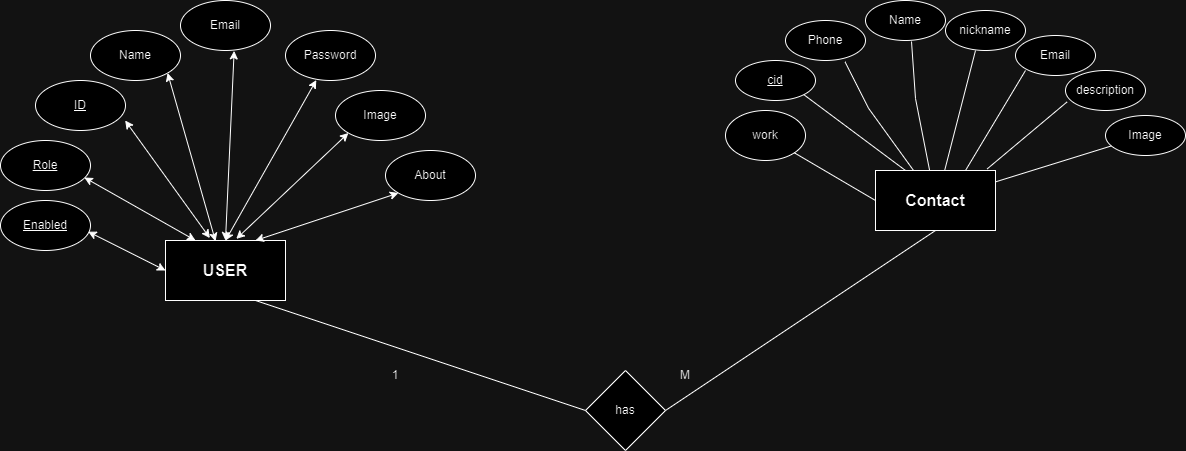

The diagram above was exported from draw.io. Its source (the exported page's mxGraphModel, read from the mxfile embedded in the PNG):
<mxGraphModel dx="1400" dy="733" grid="1" gridSize="10" guides="1" tooltips="1" connect="1" arrows="1" fold="1" page="1" pageScale="1" pageWidth="850" pageHeight="1100" math="0" shadow="0">
  <root>
    <mxCell id="0" />
    <mxCell id="1" parent="0" />
    <mxCell id="WpxPtaeJXDi3s43FhTQI-2" value="&lt;b style=&quot;font-size: 16px;&quot;&gt;USER&lt;/b&gt;" style="rounded=0;whiteSpace=wrap;html=1;fontSize=16;" vertex="1" parent="1">
      <mxGeometry x="390" y="360" width="120" height="60" as="geometry" />
    </mxCell>
    <mxCell id="WpxPtaeJXDi3s43FhTQI-3" value="&lt;u&gt;ID&lt;/u&gt;" style="ellipse;whiteSpace=wrap;html=1;" vertex="1" parent="1">
      <mxGeometry x="260" y="200" width="90" height="50" as="geometry" />
    </mxCell>
    <mxCell id="WpxPtaeJXDi3s43FhTQI-4" value="Name" style="ellipse;whiteSpace=wrap;html=1;" vertex="1" parent="1">
      <mxGeometry x="315" y="150" width="90" height="50" as="geometry" />
    </mxCell>
    <mxCell id="WpxPtaeJXDi3s43FhTQI-5" value="Email" style="ellipse;whiteSpace=wrap;html=1;" vertex="1" parent="1">
      <mxGeometry x="405" y="120" width="90" height="50" as="geometry" />
    </mxCell>
    <mxCell id="WpxPtaeJXDi3s43FhTQI-6" value="Password" style="ellipse;whiteSpace=wrap;html=1;" vertex="1" parent="1">
      <mxGeometry x="510" y="150" width="90" height="50" as="geometry" />
    </mxCell>
    <mxCell id="WpxPtaeJXDi3s43FhTQI-7" value="Image" style="ellipse;whiteSpace=wrap;html=1;" vertex="1" parent="1">
      <mxGeometry x="560" y="210" width="90" height="50" as="geometry" />
    </mxCell>
    <mxCell id="WpxPtaeJXDi3s43FhTQI-8" value="About" style="ellipse;whiteSpace=wrap;html=1;" vertex="1" parent="1">
      <mxGeometry x="610" y="270" width="90" height="50" as="geometry" />
    </mxCell>
    <mxCell id="WpxPtaeJXDi3s43FhTQI-9" value="&lt;u&gt;Role&lt;/u&gt;" style="ellipse;whiteSpace=wrap;html=1;" vertex="1" parent="1">
      <mxGeometry x="225" y="260" width="90" height="50" as="geometry" />
    </mxCell>
    <mxCell id="WpxPtaeJXDi3s43FhTQI-10" value="&lt;u&gt;Enabled&lt;/u&gt;" style="ellipse;whiteSpace=wrap;html=1;" vertex="1" parent="1">
      <mxGeometry x="225" y="320" width="90" height="50" as="geometry" />
    </mxCell>
    <mxCell id="WpxPtaeJXDi3s43FhTQI-12" value="" style="endArrow=classic;startArrow=classic;html=1;rounded=0;entryX=0.596;entryY=1.008;entryDx=0;entryDy=0;entryPerimeter=0;exitX=0.5;exitY=0;exitDx=0;exitDy=0;" edge="1" parent="1" source="WpxPtaeJXDi3s43FhTQI-2" target="WpxPtaeJXDi3s43FhTQI-5">
      <mxGeometry width="50" height="50" relative="1" as="geometry">
        <mxPoint x="430" y="330" as="sourcePoint" />
        <mxPoint x="410" y="210" as="targetPoint" />
      </mxGeometry>
    </mxCell>
    <mxCell id="WpxPtaeJXDi3s43FhTQI-13" value="" style="endArrow=classic;startArrow=classic;html=1;rounded=0;entryX=1;entryY=1;entryDx=0;entryDy=0;exitX=0.417;exitY=0.013;exitDx=0;exitDy=0;exitPerimeter=0;" edge="1" parent="1" source="WpxPtaeJXDi3s43FhTQI-2" target="WpxPtaeJXDi3s43FhTQI-4">
      <mxGeometry width="50" height="50" relative="1" as="geometry">
        <mxPoint x="406" y="340" as="sourcePoint" />
        <mxPoint x="390" y="190" as="targetPoint" />
      </mxGeometry>
    </mxCell>
    <mxCell id="WpxPtaeJXDi3s43FhTQI-14" value="" style="endArrow=classic;startArrow=classic;html=1;rounded=0;entryX=0.996;entryY=0.8;entryDx=0;entryDy=0;entryPerimeter=0;exitX=0.37;exitY=-0.04;exitDx=0;exitDy=0;exitPerimeter=0;" edge="1" parent="1" source="WpxPtaeJXDi3s43FhTQI-2" target="WpxPtaeJXDi3s43FhTQI-3">
      <mxGeometry width="50" height="50" relative="1" as="geometry">
        <mxPoint x="413" y="358" as="sourcePoint" />
        <mxPoint x="350" y="230" as="targetPoint" />
      </mxGeometry>
    </mxCell>
    <mxCell id="WpxPtaeJXDi3s43FhTQI-15" value="" style="endArrow=classic;startArrow=classic;html=1;rounded=0;entryX=0.932;entryY=0.74;entryDx=0;entryDy=0;entryPerimeter=0;exitX=0.25;exitY=0;exitDx=0;exitDy=0;" edge="1" parent="1" source="WpxPtaeJXDi3s43FhTQI-2" target="WpxPtaeJXDi3s43FhTQI-9">
      <mxGeometry width="50" height="50" relative="1" as="geometry">
        <mxPoint x="404" y="370" as="sourcePoint" />
        <mxPoint x="320" y="292" as="targetPoint" />
      </mxGeometry>
    </mxCell>
    <mxCell id="WpxPtaeJXDi3s43FhTQI-16" value="" style="endArrow=classic;startArrow=classic;html=1;rounded=0;entryX=0.974;entryY=0.623;entryDx=0;entryDy=0;entryPerimeter=0;exitX=0;exitY=0.5;exitDx=0;exitDy=0;" edge="1" parent="1" source="WpxPtaeJXDi3s43FhTQI-2" target="WpxPtaeJXDi3s43FhTQI-10">
      <mxGeometry width="50" height="50" relative="1" as="geometry">
        <mxPoint x="430" y="379" as="sourcePoint" />
        <mxPoint x="330" y="341" as="targetPoint" />
      </mxGeometry>
    </mxCell>
    <mxCell id="WpxPtaeJXDi3s43FhTQI-17" value="" style="endArrow=classic;startArrow=classic;html=1;rounded=0;entryX=0.342;entryY=0.992;entryDx=0;entryDy=0;entryPerimeter=0;exitX=0.5;exitY=0;exitDx=0;exitDy=0;" edge="1" parent="1" source="WpxPtaeJXDi3s43FhTQI-2" target="WpxPtaeJXDi3s43FhTQI-6">
      <mxGeometry width="50" height="50" relative="1" as="geometry">
        <mxPoint x="450" y="330" as="sourcePoint" />
        <mxPoint x="444" y="190" as="targetPoint" />
      </mxGeometry>
    </mxCell>
    <mxCell id="WpxPtaeJXDi3s43FhTQI-18" value="" style="endArrow=classic;startArrow=classic;html=1;rounded=0;entryX=0;entryY=1;entryDx=0;entryDy=0;exitX=0.59;exitY=-0.027;exitDx=0;exitDy=0;exitPerimeter=0;" edge="1" parent="1" source="WpxPtaeJXDi3s43FhTQI-2" target="WpxPtaeJXDi3s43FhTQI-7">
      <mxGeometry width="50" height="50" relative="1" as="geometry">
        <mxPoint x="460" y="340" as="sourcePoint" />
        <mxPoint x="511" y="210" as="targetPoint" />
      </mxGeometry>
    </mxCell>
    <mxCell id="WpxPtaeJXDi3s43FhTQI-19" value="" style="endArrow=classic;startArrow=classic;html=1;rounded=0;entryX=0;entryY=1;entryDx=0;entryDy=0;exitX=0.75;exitY=0;exitDx=0;exitDy=0;" edge="1" parent="1" source="WpxPtaeJXDi3s43FhTQI-2" target="WpxPtaeJXDi3s43FhTQI-8">
      <mxGeometry width="50" height="50" relative="1" as="geometry">
        <mxPoint x="471" y="338" as="sourcePoint" />
        <mxPoint x="543" y="253" as="targetPoint" />
      </mxGeometry>
    </mxCell>
    <mxCell id="WpxPtaeJXDi3s43FhTQI-20" value="&lt;b style=&quot;font-size: 16px;&quot;&gt;Contact&lt;/b&gt;" style="rounded=0;whiteSpace=wrap;html=1;fontSize=16;" vertex="1" parent="1">
      <mxGeometry x="1100" y="290" width="120" height="60" as="geometry" />
    </mxCell>
    <mxCell id="WpxPtaeJXDi3s43FhTQI-119" value="Phone" style="ellipse;whiteSpace=wrap;html=1;" vertex="1" parent="1">
      <mxGeometry x="1010" y="140" width="80" height="40" as="geometry" />
    </mxCell>
    <mxCell id="WpxPtaeJXDi3s43FhTQI-120" value="&lt;u&gt;cid&lt;/u&gt;" style="ellipse;whiteSpace=wrap;html=1;" vertex="1" parent="1">
      <mxGeometry x="960" y="180" width="80" height="40" as="geometry" />
    </mxCell>
    <mxCell id="WpxPtaeJXDi3s43FhTQI-121" value="Name" style="ellipse;whiteSpace=wrap;html=1;" vertex="1" parent="1">
      <mxGeometry x="1090" y="120" width="80" height="40" as="geometry" />
    </mxCell>
    <mxCell id="WpxPtaeJXDi3s43FhTQI-122" value="nickname" style="ellipse;whiteSpace=wrap;html=1;" vertex="1" parent="1">
      <mxGeometry x="1170" y="130" width="80" height="40" as="geometry" />
    </mxCell>
    <mxCell id="WpxPtaeJXDi3s43FhTQI-123" value="Email" style="ellipse;whiteSpace=wrap;html=1;" vertex="1" parent="1">
      <mxGeometry x="1240" y="155" width="80" height="40" as="geometry" />
    </mxCell>
    <mxCell id="WpxPtaeJXDi3s43FhTQI-124" value="description" style="ellipse;whiteSpace=wrap;html=1;" vertex="1" parent="1">
      <mxGeometry x="1290" y="190" width="80" height="40" as="geometry" />
    </mxCell>
    <mxCell id="WpxPtaeJXDi3s43FhTQI-125" value="Image" style="ellipse;whiteSpace=wrap;html=1;" vertex="1" parent="1">
      <mxGeometry x="1330" y="235" width="80" height="40" as="geometry" />
    </mxCell>
    <mxCell id="WpxPtaeJXDi3s43FhTQI-126" value="" style="endArrow=none;html=1;rounded=0;entryX=0.744;entryY=1.033;entryDx=0;entryDy=0;entryPerimeter=0;exitX=0.315;exitY=-0.006;exitDx=0;exitDy=0;exitPerimeter=0;" edge="1" parent="1" source="WpxPtaeJXDi3s43FhTQI-20" target="WpxPtaeJXDi3s43FhTQI-119">
      <mxGeometry width="50" height="50" relative="1" as="geometry">
        <mxPoint x="1117.52" y="295.53999999999996" as="sourcePoint" />
        <mxPoint x="1080.0000000000002" y="170" as="targetPoint" />
        <Array as="points">
          <mxPoint x="1093.04" y="227.76" />
        </Array>
      </mxGeometry>
    </mxCell>
    <mxCell id="WpxPtaeJXDi3s43FhTQI-127" value="" style="endArrow=none;html=1;rounded=0;entryX=0.337;entryY=1.056;entryDx=0;entryDy=0;entryPerimeter=0;exitX=0.577;exitY=-0.006;exitDx=0;exitDy=0;exitPerimeter=0;" edge="1" parent="1" source="WpxPtaeJXDi3s43FhTQI-20">
      <mxGeometry width="50" height="50" relative="1" as="geometry">
        <mxPoint x="1237" y="296" as="sourcePoint" />
        <mxPoint x="1200" y="170" as="targetPoint" />
        <Array as="points" />
      </mxGeometry>
    </mxCell>
    <mxCell id="WpxPtaeJXDi3s43FhTQI-128" value="" style="endArrow=none;html=1;rounded=0;entryX=0.337;entryY=1.056;entryDx=0;entryDy=0;entryPerimeter=0;exitX=0.75;exitY=0;exitDx=0;exitDy=0;" edge="1" parent="1" source="WpxPtaeJXDi3s43FhTQI-20">
      <mxGeometry width="50" height="50" relative="1" as="geometry">
        <mxPoint x="1227" y="306" as="sourcePoint" />
        <mxPoint x="1250" y="190" as="targetPoint" />
        <Array as="points" />
      </mxGeometry>
    </mxCell>
    <mxCell id="WpxPtaeJXDi3s43FhTQI-129" value="" style="endArrow=none;html=1;rounded=0;entryX=0.021;entryY=0.783;entryDx=0;entryDy=0;entryPerimeter=0;exitX=0.931;exitY=-0.027;exitDx=0;exitDy=0;exitPerimeter=0;" edge="1" parent="1" source="WpxPtaeJXDi3s43FhTQI-20" target="WpxPtaeJXDi3s43FhTQI-124">
      <mxGeometry width="50" height="50" relative="1" as="geometry">
        <mxPoint x="1208" y="296" as="sourcePoint" />
        <mxPoint x="1260" y="200" as="targetPoint" />
        <Array as="points" />
      </mxGeometry>
    </mxCell>
    <mxCell id="WpxPtaeJXDi3s43FhTQI-130" value="" style="endArrow=none;html=1;rounded=0;" edge="1" parent="1" source="WpxPtaeJXDi3s43FhTQI-20" target="WpxPtaeJXDi3s43FhTQI-125">
      <mxGeometry width="50" height="50" relative="1" as="geometry">
        <mxPoint x="1222" y="298" as="sourcePoint" />
        <mxPoint x="1302" y="231" as="targetPoint" />
        <Array as="points" />
      </mxGeometry>
    </mxCell>
    <mxCell id="WpxPtaeJXDi3s43FhTQI-131" value="" style="endArrow=none;html=1;rounded=0;entryX=0.575;entryY=1.025;entryDx=0;entryDy=0;entryPerimeter=0;" edge="1" parent="1" source="WpxPtaeJXDi3s43FhTQI-20" target="WpxPtaeJXDi3s43FhTQI-121">
      <mxGeometry width="50" height="50" relative="1" as="geometry">
        <mxPoint x="1164" y="286" as="sourcePoint" />
        <mxPoint x="1127" y="160" as="targetPoint" />
        <Array as="points">
          <mxPoint x="1140" y="218" />
        </Array>
      </mxGeometry>
    </mxCell>
    <mxCell id="WpxPtaeJXDi3s43FhTQI-132" value="" style="endArrow=none;html=1;rounded=0;entryX=1;entryY=1;entryDx=0;entryDy=0;exitX=0.25;exitY=0;exitDx=0;exitDy=0;" edge="1" parent="1" source="WpxPtaeJXDi3s43FhTQI-20" target="WpxPtaeJXDi3s43FhTQI-120">
      <mxGeometry width="50" height="50" relative="1" as="geometry">
        <mxPoint x="1148" y="300" as="sourcePoint" />
        <mxPoint x="1080" y="191" as="targetPoint" />
        <Array as="points" />
      </mxGeometry>
    </mxCell>
    <mxCell id="WpxPtaeJXDi3s43FhTQI-133" value="work" style="ellipse;whiteSpace=wrap;html=1;" vertex="1" parent="1">
      <mxGeometry x="950" y="230" width="80" height="50" as="geometry" />
    </mxCell>
    <mxCell id="WpxPtaeJXDi3s43FhTQI-134" value="" style="endArrow=none;html=1;rounded=0;entryX=1;entryY=1;entryDx=0;entryDy=0;exitX=0;exitY=0.5;exitDx=0;exitDy=0;" edge="1" parent="1" source="WpxPtaeJXDi3s43FhTQI-20" target="WpxPtaeJXDi3s43FhTQI-133">
      <mxGeometry width="50" height="50" relative="1" as="geometry">
        <mxPoint x="1122" y="346" as="sourcePoint" />
        <mxPoint x="1020" y="270" as="targetPoint" />
        <Array as="points" />
      </mxGeometry>
    </mxCell>
    <mxCell id="WpxPtaeJXDi3s43FhTQI-135" value="has" style="rhombus;whiteSpace=wrap;html=1;" vertex="1" parent="1">
      <mxGeometry x="810" y="490" width="80" height="80" as="geometry" />
    </mxCell>
    <mxCell id="WpxPtaeJXDi3s43FhTQI-136" value="" style="endArrow=none;html=1;rounded=0;entryX=0.75;entryY=1;entryDx=0;entryDy=0;exitX=0;exitY=0.5;exitDx=0;exitDy=0;" edge="1" parent="1" source="WpxPtaeJXDi3s43FhTQI-135" target="WpxPtaeJXDi3s43FhTQI-2">
      <mxGeometry width="50" height="50" relative="1" as="geometry">
        <mxPoint x="760" y="470" as="sourcePoint" />
        <mxPoint x="810" y="420" as="targetPoint" />
      </mxGeometry>
    </mxCell>
    <mxCell id="WpxPtaeJXDi3s43FhTQI-137" value="" style="endArrow=none;html=1;rounded=0;entryX=0.5;entryY=1;entryDx=0;entryDy=0;exitX=1;exitY=0.5;exitDx=0;exitDy=0;" edge="1" parent="1" source="WpxPtaeJXDi3s43FhTQI-135" target="WpxPtaeJXDi3s43FhTQI-20">
      <mxGeometry width="50" height="50" relative="1" as="geometry">
        <mxPoint x="820" y="540" as="sourcePoint" />
        <mxPoint x="490" y="430" as="targetPoint" />
      </mxGeometry>
    </mxCell>
    <mxCell id="WpxPtaeJXDi3s43FhTQI-138" value="1" style="text;html=1;strokeColor=none;fillColor=none;align=center;verticalAlign=middle;whiteSpace=wrap;rounded=0;" vertex="1" parent="1">
      <mxGeometry x="590" y="480" width="60" height="30" as="geometry" />
    </mxCell>
    <mxCell id="WpxPtaeJXDi3s43FhTQI-139" value="M" style="text;html=1;strokeColor=none;fillColor=none;align=center;verticalAlign=middle;whiteSpace=wrap;rounded=0;" vertex="1" parent="1">
      <mxGeometry x="880" y="480" width="60" height="30" as="geometry" />
    </mxCell>
  </root>
</mxGraphModel>